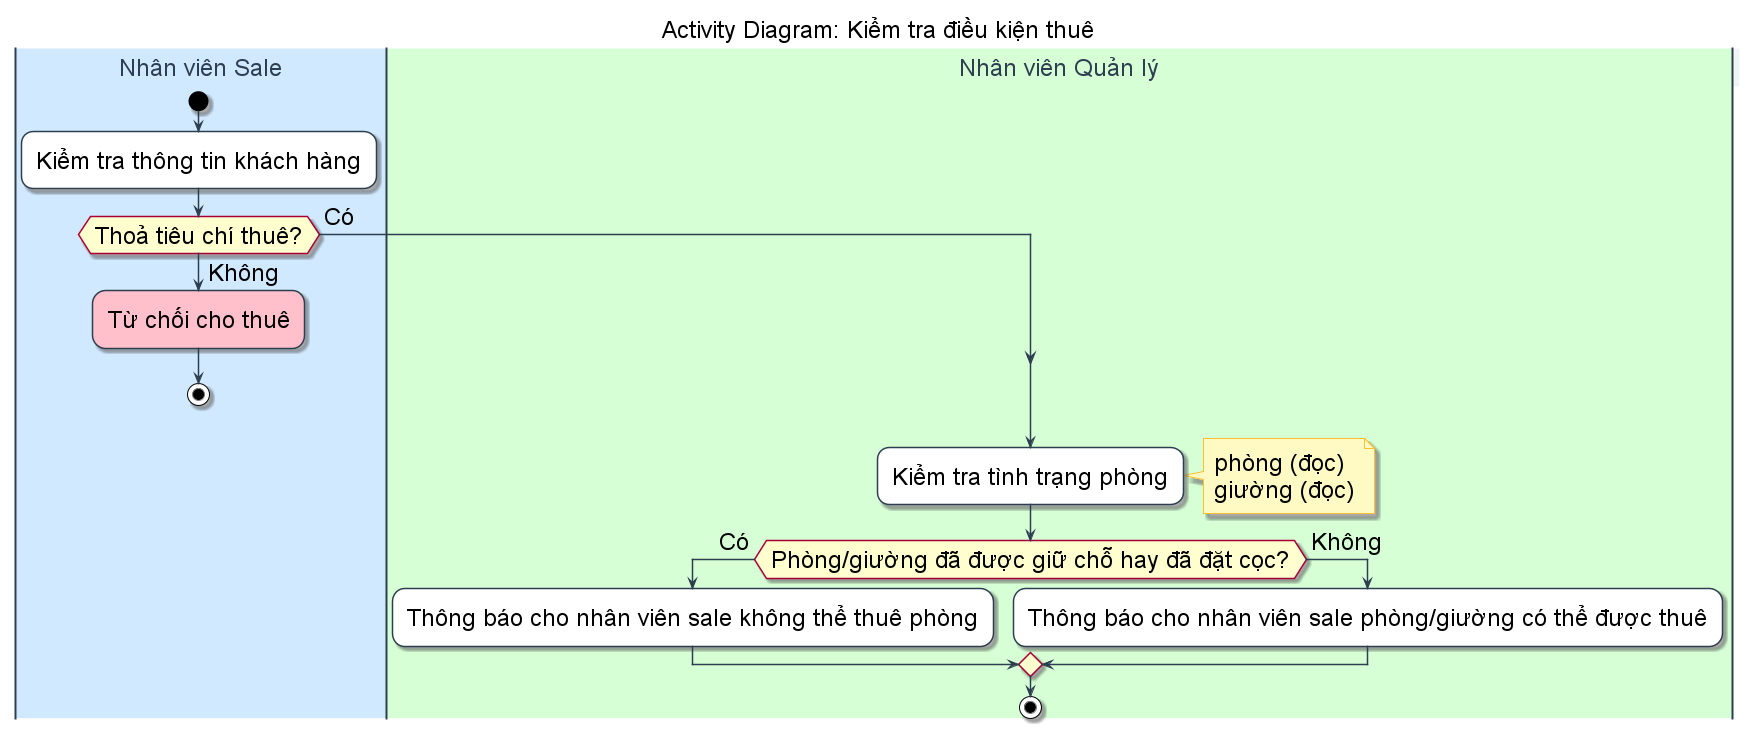

The diagram above was rendered by PlantUML. Its source (embedded in the PNG):
@startuml Activity_KiemTraDieuKienThue
title Activity Diagram: Kiểm tra điều kiện thuê

' --- STYLE CONFIGURATION ---
skinparam {
    ActivityBackgroundColor White
    ActivityBorderColor #2D3E50
    ArrowColor #2D3E50
    DefaultFontName "Arial"
    DefaultFontSize 24
    Padding 5

    ' Swimlane styling
    SwimlaneBorderColor #2D3E50
    SwimlaneTitleBackgroundColor #F1F3F5
    SwimlaneTitleFontSize 24
    SwimlaneTitleFontColor #2D3E50
    
    ' Note styling
    NoteBackgroundColor #FFF9C4
    NoteBorderColor #FBC02D
    NoteFontSize 24
}

' --- SWIMLANES ---
|#D1E9FF|Nhân viên Sale|
|#D6FFD6|Nhân viên Quản lý|


|Nhân viên Sale|
start
:Kiểm tra thông tin khách hàng;

if (Thoả tiêu chí thuê?) then (Không)
    #Pink:Từ chối cho thuê;
    stop
else (Có)
endif

|Nhân viên Quản lý|
:Kiểm tra tình trạng phòng;
note right
    phòng (đọc)
    giường (đọc)
end note

if (Phòng/giường đã được giữ chỗ hay đã đặt cọc?) then (Có)
    :Thông báo cho nhân viên sale không thể thuê phòng;
else (Không)
    :Thông báo cho nhân viên sale phòng/giường có thể được thuê;
endif


stop
@enduml